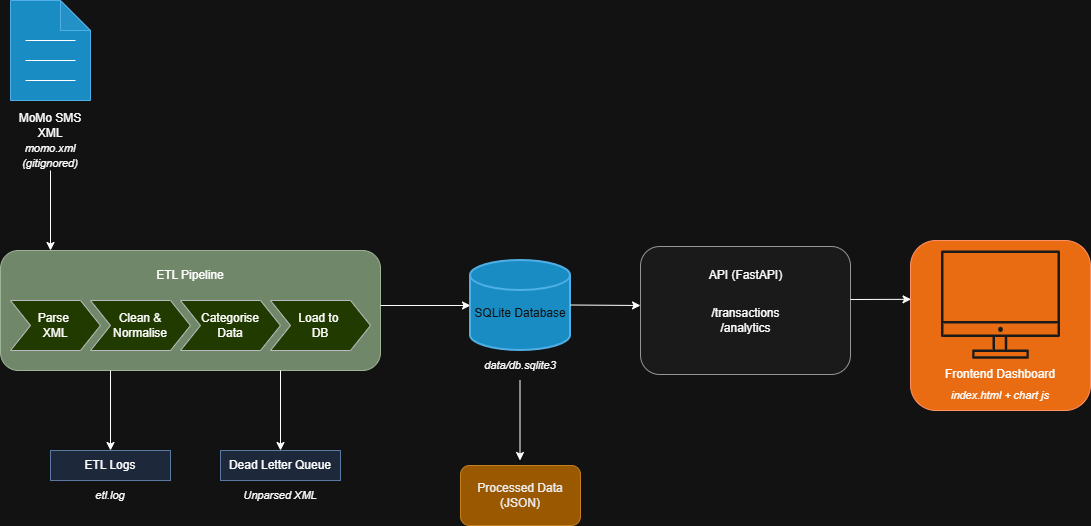

The diagram above was exported from draw.io. Its source (the exported page's mxGraphModel, read from the mxfile embedded in the PNG):
<mxGraphModel dx="1059" dy="477" grid="1" gridSize="10" guides="1" tooltips="1" connect="1" arrows="1" fold="1" page="1" pageScale="1" pageWidth="850" pageHeight="1100" math="0" shadow="0">
  <root>
    <mxCell id="0" />
    <mxCell id="1" parent="0" />
    <mxCell id="94imm6KhrIwDh9wSyvKU-1" parent="1" style="shape=note;whiteSpace=wrap;html=1;backgroundOutline=1;darkOpacity=0.05;fillColor=#1ba1e2;fontColor=#ffffff;strokeColor=#006EAF;" value="" vertex="1">
      <mxGeometry height="100" width="80" x="40" y="140" as="geometry" />
    </mxCell>
    <mxCell id="94imm6KhrIwDh9wSyvKU-3" edge="1" parent="1" style="endArrow=none;html=1;rounded=0;" value="">
      <mxGeometry height="50" relative="1" width="50" as="geometry">
        <mxPoint x="55" y="180" as="sourcePoint" />
        <mxPoint x="105" y="180" as="targetPoint" />
      </mxGeometry>
    </mxCell>
    <mxCell id="94imm6KhrIwDh9wSyvKU-4" edge="1" parent="1" style="endArrow=none;html=1;rounded=0;" value="">
      <mxGeometry height="50" relative="1" width="50" as="geometry">
        <mxPoint x="55" y="200" as="sourcePoint" />
        <mxPoint x="105" y="200" as="targetPoint" />
      </mxGeometry>
    </mxCell>
    <mxCell id="94imm6KhrIwDh9wSyvKU-5" edge="1" parent="1" style="endArrow=none;html=1;rounded=0;" value="">
      <mxGeometry height="50" relative="1" width="50" as="geometry">
        <mxPoint x="55" y="220" as="sourcePoint" />
        <mxPoint x="105" y="220" as="targetPoint" />
      </mxGeometry>
    </mxCell>
    <mxCell id="94imm6KhrIwDh9wSyvKU-6" parent="1" style="text;html=1;whiteSpace=wrap;strokeColor=none;fillColor=none;align=center;verticalAlign=middle;rounded=0;" value="MoMo SMS XML" vertex="1">
      <mxGeometry height="30" width="80" x="40" y="250" as="geometry" />
    </mxCell>
    <mxCell id="94imm6KhrIwDh9wSyvKU-7" parent="1" style="text;html=1;whiteSpace=wrap;strokeColor=none;fillColor=none;align=center;verticalAlign=middle;rounded=0;" value="&lt;i&gt;&lt;font style=&quot;font-size: 11px;&quot;&gt;momo.xml (gitignored)&lt;/font&gt;&lt;/i&gt;" vertex="1">
      <mxGeometry height="30" width="60" x="50" y="280" as="geometry" />
    </mxCell>
    <mxCell id="94imm6KhrIwDh9wSyvKU-8" edge="1" parent="1" style="endArrow=classic;html=1;rounded=0;" value="">
      <mxGeometry height="50" relative="1" width="50" as="geometry">
        <mxPoint x="80" y="310" as="sourcePoint" />
        <mxPoint x="80" y="390" as="targetPoint" />
      </mxGeometry>
    </mxCell>
    <mxCell id="94imm6KhrIwDh9wSyvKU-9" parent="1" style="rounded=1;whiteSpace=wrap;html=1;fillColor=#6d8764;fontColor=#ffffff;strokeColor=#3A5431;" value="" vertex="1">
      <mxGeometry height="120" width="380" x="30" y="390" as="geometry" />
    </mxCell>
    <mxCell id="94imm6KhrIwDh9wSyvKU-10" parent="1" style="text;html=1;whiteSpace=wrap;strokeColor=none;fillColor=none;align=center;verticalAlign=middle;rounded=0;" value="ETL Pipeline" vertex="1">
      <mxGeometry height="30" width="90" x="175" y="400" as="geometry" />
    </mxCell>
    <mxCell id="94imm6KhrIwDh9wSyvKU-11" parent="1" style="shape=step;perimeter=stepPerimeter;whiteSpace=wrap;html=1;fixedSize=1;fillColor=#cdeb8b;strokeColor=#36393d;" value="Parse&amp;nbsp;&lt;div&gt;XML&lt;/div&gt;" vertex="1">
      <mxGeometry height="50" width="90" x="40" y="440" as="geometry" />
    </mxCell>
    <mxCell id="94imm6KhrIwDh9wSyvKU-12" parent="1" style="shape=step;perimeter=stepPerimeter;whiteSpace=wrap;html=1;fixedSize=1;fillColor=#cdeb8b;strokeColor=#36393d;" value="Clean &amp;amp;&lt;div&gt;Normalise&lt;/div&gt;" vertex="1">
      <mxGeometry height="50" width="100" x="120" y="440" as="geometry" />
    </mxCell>
    <mxCell id="94imm6KhrIwDh9wSyvKU-13" parent="1" style="shape=step;perimeter=stepPerimeter;whiteSpace=wrap;html=1;fixedSize=1;fillColor=#cdeb8b;strokeColor=#36393d;" value="Categorise&lt;div&gt;Data&lt;/div&gt;" vertex="1">
      <mxGeometry height="50" width="100" x="210" y="440" as="geometry" />
    </mxCell>
    <mxCell id="94imm6KhrIwDh9wSyvKU-14" parent="1" style="shape=step;perimeter=stepPerimeter;whiteSpace=wrap;html=1;fixedSize=1;fillColor=#cdeb8b;strokeColor=#36393d;" value="Load to&amp;nbsp;&lt;div&gt;DB&lt;/div&gt;" vertex="1">
      <mxGeometry height="50" width="100" x="300" y="440" as="geometry" />
    </mxCell>
    <mxCell id="94imm6KhrIwDh9wSyvKU-15" edge="1" parent="1" style="endArrow=classic;html=1;rounded=0;" value="">
      <mxGeometry height="50" relative="1" width="50" as="geometry">
        <mxPoint x="140" y="510" as="sourcePoint" />
        <mxPoint x="140" y="590" as="targetPoint" />
      </mxGeometry>
    </mxCell>
    <mxCell id="94imm6KhrIwDh9wSyvKU-16" edge="1" parent="1" style="endArrow=classic;html=1;rounded=0;" value="">
      <mxGeometry height="50" relative="1" width="50" as="geometry">
        <mxPoint x="310" y="510" as="sourcePoint" />
        <mxPoint x="310" y="590" as="targetPoint" />
      </mxGeometry>
    </mxCell>
    <mxCell id="94imm6KhrIwDh9wSyvKU-17" parent="1" style="rounded=0;whiteSpace=wrap;html=1;fillColor=#dae8fc;strokeColor=#6c8ebf;" value="ETL Logs" vertex="1">
      <mxGeometry height="30" width="120" x="80" y="590" as="geometry" />
    </mxCell>
    <mxCell id="94imm6KhrIwDh9wSyvKU-18" parent="1" style="text;html=1;whiteSpace=wrap;strokeColor=none;fillColor=none;align=center;verticalAlign=middle;rounded=0;" value="&lt;i&gt;&lt;font style=&quot;font-size: 11px;&quot;&gt;etl.log&lt;/font&gt;&lt;/i&gt;" vertex="1">
      <mxGeometry height="30" width="60" x="110" y="620" as="geometry" />
    </mxCell>
    <mxCell id="94imm6KhrIwDh9wSyvKU-19" parent="1" style="rounded=0;whiteSpace=wrap;html=1;fillColor=#dae8fc;strokeColor=#6c8ebf;" value="Dead Letter Queue" vertex="1">
      <mxGeometry height="30" width="120" x="250" y="590" as="geometry" />
    </mxCell>
    <mxCell id="94imm6KhrIwDh9wSyvKU-20" parent="1" style="text;html=1;whiteSpace=wrap;strokeColor=none;fillColor=none;align=center;verticalAlign=middle;rounded=0;" value="&lt;i&gt;&lt;font style=&quot;font-size: 11px;&quot;&gt;Unparsed XML&lt;/font&gt;&lt;/i&gt;" vertex="1">
      <mxGeometry height="30" width="80" x="270" y="620" as="geometry" />
    </mxCell>
    <mxCell id="94imm6KhrIwDh9wSyvKU-21" edge="1" parent="1" style="endArrow=classic;html=1;rounded=0;" value="">
      <mxGeometry height="50" relative="1" width="50" as="geometry">
        <mxPoint x="410" y="445" as="sourcePoint" />
        <mxPoint x="500" y="445" as="targetPoint" />
      </mxGeometry>
    </mxCell>
    <mxCell id="94imm6KhrIwDh9wSyvKU-22" parent="1" style="strokeWidth=2;html=1;shape=mxgraph.flowchart.database;whiteSpace=wrap;fillColor=#1ba1e2;fontColor=#ffffff;strokeColor=#006EAF;" value="&lt;div&gt;&lt;br&gt;&lt;/div&gt;SQLite Database" vertex="1">
      <mxGeometry height="90" width="100" x="500" y="400" as="geometry" />
    </mxCell>
    <mxCell id="94imm6KhrIwDh9wSyvKU-23" edge="1" parent="1" style="endArrow=classic;html=1;rounded=0;" value="">
      <mxGeometry height="50" relative="1" width="50" as="geometry">
        <mxPoint x="549.5" y="520" as="sourcePoint" />
        <mxPoint x="549.5" y="600" as="targetPoint" />
      </mxGeometry>
    </mxCell>
    <mxCell id="94imm6KhrIwDh9wSyvKU-24" parent="1" style="text;html=1;whiteSpace=wrap;strokeColor=none;fillColor=none;align=center;verticalAlign=middle;rounded=0;" value="&lt;i&gt;&lt;font style=&quot;font-size: 11px;&quot;&gt;data/db.sqlite3&lt;/font&gt;&lt;/i&gt;" vertex="1">
      <mxGeometry height="30" width="80" x="510" y="490" as="geometry" />
    </mxCell>
    <mxCell id="94imm6KhrIwDh9wSyvKU-25" parent="1" style="rounded=1;whiteSpace=wrap;html=1;fillColor=#f0a30a;strokeColor=#BD7000;fontColor=#000000;" value="Processed Data (JSON)" vertex="1">
      <mxGeometry height="60" width="120" x="490" y="605" as="geometry" />
    </mxCell>
    <mxCell id="94imm6KhrIwDh9wSyvKU-26" edge="1" parent="1" style="endArrow=classic;html=1;rounded=0;exitX=1;exitY=0.5;exitDx=0;exitDy=0;" value="">
      <mxGeometry height="50" relative="1" width="50" as="geometry">
        <mxPoint x="600" y="444.5" as="sourcePoint" />
        <mxPoint x="670" y="445" as="targetPoint" />
      </mxGeometry>
    </mxCell>
    <mxCell id="94imm6KhrIwDh9wSyvKU-27" parent="1" style="rounded=1;whiteSpace=wrap;html=1;fillColor=#fa6800;fontColor=#000000;strokeColor=#C73500;" value="" vertex="1">
      <mxGeometry height="170" width="180" x="940" y="380" as="geometry" />
    </mxCell>
    <mxCell id="94imm6KhrIwDh9wSyvKU-28" parent="1" style="sketch=0;outlineConnect=0;fontColor=#333333;strokeColor=#666666;fillColor=#f5f5f5;dashed=0;verticalLabelPosition=bottom;verticalAlign=top;align=center;html=1;fontSize=12;fontStyle=0;aspect=fixed;shape=mxgraph.aws4.illustration_desktop;pointerEvents=1" value="" vertex="1">
      <mxGeometry height="108.3" width="119.01" x="970.49" y="389.99999999999994" as="geometry" />
    </mxCell>
    <mxCell id="94imm6KhrIwDh9wSyvKU-29" parent="1" style="text;html=1;whiteSpace=wrap;strokeColor=none;fillColor=none;align=center;verticalAlign=middle;rounded=0;" value="Frontend Dashboard" vertex="1">
      <mxGeometry height="30" width="130" x="965" y="499.15" as="geometry" />
    </mxCell>
    <mxCell id="94imm6KhrIwDh9wSyvKU-30" parent="1" style="text;html=1;whiteSpace=wrap;strokeColor=none;fillColor=none;align=center;verticalAlign=middle;rounded=0;" value="&lt;i&gt;&lt;font style=&quot;font-size: 11px;&quot;&gt;index.html + chart js&lt;/font&gt;&lt;/i&gt;" vertex="1">
      <mxGeometry height="30" width="110" x="975" y="520" as="geometry" />
    </mxCell>
    <mxCell id="UBcPI0CDXz9UynO5fDoD-1" parent="1" style="rounded=1;whiteSpace=wrap;html=1;fillColor=#f5f5f5;fontColor=#333333;strokeColor=#666666;" value="" vertex="1">
      <mxGeometry height="128" width="210" x="670" y="386" as="geometry" />
    </mxCell>
    <mxCell id="UBcPI0CDXz9UynO5fDoD-2" parent="1" style="text;html=1;whiteSpace=wrap;strokeColor=none;fillColor=none;align=center;verticalAlign=middle;rounded=0;" value="API (FastAPI)" vertex="1">
      <mxGeometry height="30" width="95" x="727.5" y="400" as="geometry" />
    </mxCell>
    <mxCell id="UBcPI0CDXz9UynO5fDoD-3" parent="1" style="text;html=1;whiteSpace=wrap;strokeColor=none;fillColor=none;align=center;verticalAlign=middle;rounded=0;" value="/transactions&lt;div&gt;/analytics&lt;/div&gt;" vertex="1">
      <mxGeometry height="40" width="105" x="722.5" y="440" as="geometry" />
    </mxCell>
    <mxCell id="UBcPI0CDXz9UynO5fDoD-4" edge="1" parent="1" style="endArrow=classic;html=1;rounded=0;exitX=1;exitY=0.5;exitDx=0;exitDy=0;entryX=0.003;entryY=0.346;entryDx=0;entryDy=0;entryPerimeter=0;" target="94imm6KhrIwDh9wSyvKU-27" value="">
      <mxGeometry height="50" relative="1" width="50" as="geometry">
        <mxPoint x="880" y="439" as="sourcePoint" />
        <mxPoint x="938" y="440" as="targetPoint" />
      </mxGeometry>
    </mxCell>
  </root>
</mxGraphModel>